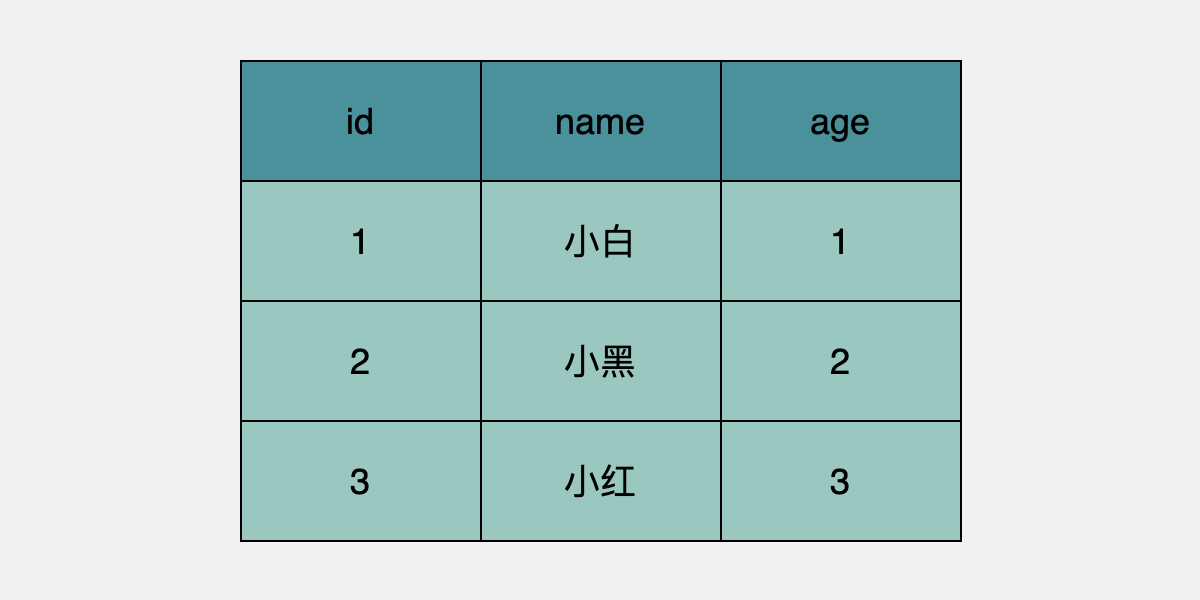

The diagram above was exported from draw.io. Its source (the exported page's mxGraphModel, read from the mxfile embedded in the PNG):
<mxGraphModel dx="621" dy="-201" grid="0" gridSize="10" guides="1" tooltips="1" connect="1" arrows="1" fold="1" page="1" pageScale="1" pageWidth="600" pageHeight="300" background="#EFF1F3" math="0" shadow="0">
  <root>
    <mxCell id="0" />
    <mxCell id="1" parent="0" />
    <mxCell id="OGBjxk_xHfaE1EplLFuK-23" value="1" style="rounded=0;whiteSpace=wrap;html=1;fillColor=#9AC7BF;gradientColor=none;fontSize=18;" parent="1" vertex="1">
      <mxGeometry x="120" y="990" width="120" height="60" as="geometry" />
    </mxCell>
    <mxCell id="OGBjxk_xHfaE1EplLFuK-24" value="小白" style="rounded=0;whiteSpace=wrap;html=1;fillColor=#9AC7BF;gradientColor=none;fontSize=18;" parent="1" vertex="1">
      <mxGeometry x="240" y="990" width="120" height="60" as="geometry" />
    </mxCell>
    <mxCell id="OGBjxk_xHfaE1EplLFuK-25" value="&lt;span style=&quot;font-size: 18px&quot;&gt;1&lt;/span&gt;" style="rounded=0;whiteSpace=wrap;html=1;fillColor=#9AC7BF;gradientColor=none;fontSize=18;" parent="1" vertex="1">
      <mxGeometry x="360" y="990" width="120" height="60" as="geometry" />
    </mxCell>
    <mxCell id="OGBjxk_xHfaE1EplLFuK-26" value="2" style="rounded=0;whiteSpace=wrap;html=1;fillColor=#9AC7BF;gradientColor=none;fontSize=18;" parent="1" vertex="1">
      <mxGeometry x="120" y="1050" width="120" height="60" as="geometry" />
    </mxCell>
    <mxCell id="OGBjxk_xHfaE1EplLFuK-27" value="小黑" style="rounded=0;whiteSpace=wrap;html=1;fillColor=#9AC7BF;gradientColor=none;fontSize=18;" parent="1" vertex="1">
      <mxGeometry x="240" y="1050" width="120" height="60" as="geometry" />
    </mxCell>
    <mxCell id="OGBjxk_xHfaE1EplLFuK-28" value="&lt;span style=&quot;font-size: 18px&quot;&gt;2&lt;/span&gt;" style="rounded=0;whiteSpace=wrap;html=1;fillColor=#9AC7BF;gradientColor=none;fontSize=18;" parent="1" vertex="1">
      <mxGeometry x="360" y="1050" width="120" height="60" as="geometry" />
    </mxCell>
    <mxCell id="OGBjxk_xHfaE1EplLFuK-29" value="id" style="rounded=0;whiteSpace=wrap;html=1;fillColor=#4A919B;gradientColor=none;fontSize=18;" parent="1" vertex="1">
      <mxGeometry x="120" y="930" width="120" height="60" as="geometry" />
    </mxCell>
    <mxCell id="OGBjxk_xHfaE1EplLFuK-30" value="name" style="rounded=0;whiteSpace=wrap;html=1;fillColor=#4A919B;gradientColor=none;fontSize=18;" parent="1" vertex="1">
      <mxGeometry x="240" y="930" width="120" height="60" as="geometry" />
    </mxCell>
    <mxCell id="OGBjxk_xHfaE1EplLFuK-31" value="&lt;span style=&quot;font-size: 18px&quot;&gt;age&lt;/span&gt;" style="rounded=0;whiteSpace=wrap;html=1;fillColor=#4A919B;gradientColor=none;fontSize=18;" parent="1" vertex="1">
      <mxGeometry x="360" y="930" width="120" height="60" as="geometry" />
    </mxCell>
    <mxCell id="GKvqfsDIL1xfIGr8kIaB-1" value="3" style="rounded=0;whiteSpace=wrap;html=1;fillColor=#9AC7BF;gradientColor=none;fontSize=18;" parent="1" vertex="1">
      <mxGeometry x="120" y="1110" width="120" height="60" as="geometry" />
    </mxCell>
    <mxCell id="GKvqfsDIL1xfIGr8kIaB-2" value="小红" style="rounded=0;whiteSpace=wrap;html=1;fillColor=#9AC7BF;gradientColor=none;fontSize=18;" parent="1" vertex="1">
      <mxGeometry x="240" y="1110" width="120" height="60" as="geometry" />
    </mxCell>
    <mxCell id="GKvqfsDIL1xfIGr8kIaB-3" value="&lt;span style=&quot;font-size: 18px&quot;&gt;3&lt;/span&gt;" style="rounded=0;whiteSpace=wrap;html=1;fillColor=#9AC7BF;gradientColor=none;fontSize=18;" parent="1" vertex="1">
      <mxGeometry x="360" y="1110" width="120" height="60" as="geometry" />
    </mxCell>
  </root>
</mxGraphModel>